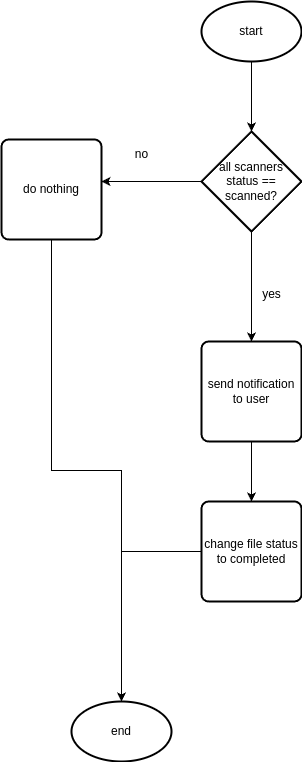

The diagram above was exported from draw.io. Its source (the exported page's mxGraphModel, read from the mxfile embedded in the PNG):
<mxGraphModel dx="1434" dy="759" grid="1" gridSize="10" guides="1" tooltips="1" connect="1" arrows="1" fold="1" page="1" pageScale="1" pageWidth="850" pageHeight="1100" math="0" shadow="0">
  <root>
    <mxCell id="0" />
    <mxCell id="1" parent="0" />
    <mxCell id="30DY9P6s6a8JAmqIAEGA-2" style="edgeStyle=orthogonalEdgeStyle;rounded=0;orthogonalLoop=1;jettySize=auto;html=1;" edge="1" parent="1" source="30DY9P6s6a8JAmqIAEGA-1" target="30DY9P6s6a8JAmqIAEGA-3">
      <mxGeometry relative="1" as="geometry">
        <mxPoint x="410" y="170" as="targetPoint" />
      </mxGeometry>
    </mxCell>
    <mxCell id="30DY9P6s6a8JAmqIAEGA-1" value="start" style="strokeWidth=2;html=1;shape=mxgraph.flowchart.start_1;whiteSpace=wrap;" vertex="1" parent="1">
      <mxGeometry x="360" y="40" width="100" height="60" as="geometry" />
    </mxCell>
    <mxCell id="30DY9P6s6a8JAmqIAEGA-4" style="edgeStyle=orthogonalEdgeStyle;rounded=0;orthogonalLoop=1;jettySize=auto;html=1;" edge="1" parent="1" source="30DY9P6s6a8JAmqIAEGA-3">
      <mxGeometry relative="1" as="geometry">
        <mxPoint x="260" y="220" as="targetPoint" />
      </mxGeometry>
    </mxCell>
    <mxCell id="30DY9P6s6a8JAmqIAEGA-7" style="edgeStyle=orthogonalEdgeStyle;rounded=0;orthogonalLoop=1;jettySize=auto;html=1;" edge="1" parent="1" source="30DY9P6s6a8JAmqIAEGA-3">
      <mxGeometry relative="1" as="geometry">
        <mxPoint x="410" y="380" as="targetPoint" />
      </mxGeometry>
    </mxCell>
    <mxCell id="30DY9P6s6a8JAmqIAEGA-3" value="all scanners status == scanned?" style="strokeWidth=2;html=1;shape=mxgraph.flowchart.decision;whiteSpace=wrap;" vertex="1" parent="1">
      <mxGeometry x="360" y="170" width="100" height="100" as="geometry" />
    </mxCell>
    <mxCell id="30DY9P6s6a8JAmqIAEGA-5" value="no" style="text;html=1;align=center;verticalAlign=middle;resizable=0;points=[];autosize=1;strokeColor=none;fillColor=none;" vertex="1" parent="1">
      <mxGeometry x="280" y="178" width="40" height="30" as="geometry" />
    </mxCell>
    <mxCell id="30DY9P6s6a8JAmqIAEGA-14" style="edgeStyle=orthogonalEdgeStyle;rounded=0;orthogonalLoop=1;jettySize=auto;html=1;entryX=0.5;entryY=0;entryDx=0;entryDy=0;entryPerimeter=0;" edge="1" parent="1" source="30DY9P6s6a8JAmqIAEGA-6" target="30DY9P6s6a8JAmqIAEGA-13">
      <mxGeometry relative="1" as="geometry">
        <mxPoint x="200" y="780" as="targetPoint" />
      </mxGeometry>
    </mxCell>
    <mxCell id="30DY9P6s6a8JAmqIAEGA-6" value="do nothing" style="rounded=1;whiteSpace=wrap;html=1;absoluteArcSize=1;arcSize=14;strokeWidth=2;" vertex="1" parent="1">
      <mxGeometry x="160" y="178" width="100" height="100" as="geometry" />
    </mxCell>
    <mxCell id="30DY9P6s6a8JAmqIAEGA-8" value="yes" style="text;html=1;align=center;verticalAlign=middle;resizable=0;points=[];autosize=1;strokeColor=none;fillColor=none;" vertex="1" parent="1">
      <mxGeometry x="410" y="318" width="40" height="30" as="geometry" />
    </mxCell>
    <mxCell id="30DY9P6s6a8JAmqIAEGA-10" style="edgeStyle=orthogonalEdgeStyle;rounded=0;orthogonalLoop=1;jettySize=auto;html=1;" edge="1" parent="1" source="30DY9P6s6a8JAmqIAEGA-9" target="30DY9P6s6a8JAmqIAEGA-11">
      <mxGeometry relative="1" as="geometry">
        <mxPoint x="410" y="590" as="targetPoint" />
      </mxGeometry>
    </mxCell>
    <mxCell id="30DY9P6s6a8JAmqIAEGA-9" value="send notification to user" style="rounded=1;whiteSpace=wrap;html=1;absoluteArcSize=1;arcSize=14;strokeWidth=2;" vertex="1" parent="1">
      <mxGeometry x="360" y="380" width="100" height="100" as="geometry" />
    </mxCell>
    <mxCell id="30DY9P6s6a8JAmqIAEGA-12" style="edgeStyle=orthogonalEdgeStyle;rounded=0;orthogonalLoop=1;jettySize=auto;html=1;" edge="1" parent="1" source="30DY9P6s6a8JAmqIAEGA-11" target="30DY9P6s6a8JAmqIAEGA-13">
      <mxGeometry relative="1" as="geometry">
        <mxPoint x="410" y="770" as="targetPoint" />
      </mxGeometry>
    </mxCell>
    <mxCell id="30DY9P6s6a8JAmqIAEGA-11" value="change file status to completed" style="rounded=1;whiteSpace=wrap;html=1;absoluteArcSize=1;arcSize=14;strokeWidth=2;" vertex="1" parent="1">
      <mxGeometry x="360" y="540" width="100" height="100" as="geometry" />
    </mxCell>
    <mxCell id="30DY9P6s6a8JAmqIAEGA-13" value="end" style="strokeWidth=2;html=1;shape=mxgraph.flowchart.start_1;whiteSpace=wrap;" vertex="1" parent="1">
      <mxGeometry x="230" y="740" width="100" height="60" as="geometry" />
    </mxCell>
  </root>
</mxGraphModel>